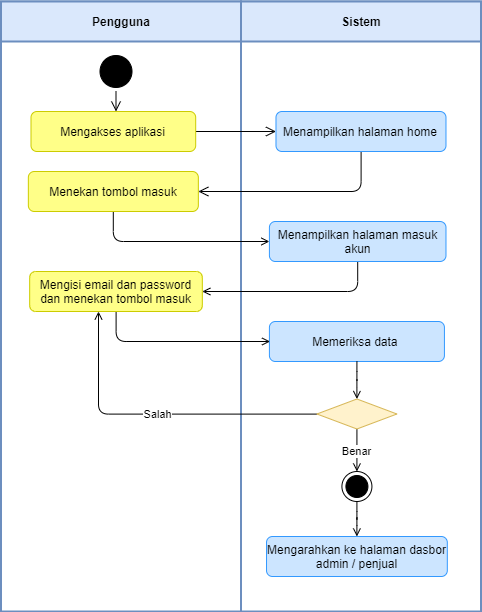

The diagram above was exported from draw.io. Its source (the exported page's mxGraphModel, read from the mxfile embedded in the PNG):
<mxGraphModel dx="2556" dy="98" grid="1" gridSize="10" guides="1" tooltips="1" connect="1" arrows="1" fold="1" page="1" pageScale="1" pageWidth="850" pageHeight="1100" math="0" shadow="0">
  <root>
    <mxCell id="ycMCxJwJTcsDKxrAXezV-0" />
    <mxCell id="ycMCxJwJTcsDKxrAXezV-1" parent="ycMCxJwJTcsDKxrAXezV-0" />
    <mxCell id="DmJoAEiOzlw7E_YBc9Iq-0" value="" style="rounded=0;whiteSpace=wrap;html=1;strokeColor=#6C8EBF;strokeWidth=2;" vertex="1" parent="ycMCxJwJTcsDKxrAXezV-1">
      <mxGeometry x="97.5" y="1160" width="240" height="610" as="geometry" />
    </mxCell>
    <mxCell id="DmJoAEiOzlw7E_YBc9Iq-1" value="Pengguna" style="rounded=0;whiteSpace=wrap;html=1;strokeColor=#6C8EBF;fillColor=#dae8fc;fontStyle=1;strokeWidth=2;" vertex="1" parent="ycMCxJwJTcsDKxrAXezV-1">
      <mxGeometry x="97.5" y="1160" width="240" height="40" as="geometry" />
    </mxCell>
    <mxCell id="DmJoAEiOzlw7E_YBc9Iq-2" value="" style="rounded=0;whiteSpace=wrap;html=1;strokeColor=#6C8EBF;strokeWidth=2;" vertex="1" parent="ycMCxJwJTcsDKxrAXezV-1">
      <mxGeometry x="337.5" y="1160" width="240" height="610" as="geometry" />
    </mxCell>
    <mxCell id="DmJoAEiOzlw7E_YBc9Iq-3" value="Sistem" style="rounded=0;whiteSpace=wrap;html=1;strokeColor=#6C8EBF;fillColor=#dae8fc;fontStyle=1;strokeWidth=2;" vertex="1" parent="ycMCxJwJTcsDKxrAXezV-1">
      <mxGeometry x="337.5" y="1160" width="240" height="40" as="geometry" />
    </mxCell>
    <mxCell id="DmJoAEiOzlw7E_YBc9Iq-4" value="" style="ellipse;html=1;shape=startState;fillColor=#000000;strokeColor=#000000;" vertex="1" parent="ycMCxJwJTcsDKxrAXezV-1">
      <mxGeometry x="192.5" y="1210" width="40" height="40" as="geometry" />
    </mxCell>
    <mxCell id="DmJoAEiOzlw7E_YBc9Iq-5" value="" style="edgeStyle=orthogonalEdgeStyle;html=1;verticalAlign=bottom;endArrow=open;endSize=8;strokeColor=#000000;rounded=1;endFill=0;" edge="1" parent="ycMCxJwJTcsDKxrAXezV-1">
      <mxGeometry relative="1" as="geometry">
        <mxPoint x="212.5" y="1270" as="targetPoint" />
        <mxPoint x="212.5" y="1250" as="sourcePoint" />
      </mxGeometry>
    </mxCell>
    <mxCell id="DmJoAEiOzlw7E_YBc9Iq-6" value="" style="ellipse;html=1;shape=endState;fillColor=#000000;strokeColor=#000000;" vertex="1" parent="ycMCxJwJTcsDKxrAXezV-1">
      <mxGeometry x="438.41999999999985" y="1630" width="30" height="30" as="geometry" />
    </mxCell>
    <mxCell id="DmJoAEiOzlw7E_YBc9Iq-7" value="" style="edgeStyle=orthogonalEdgeStyle;rounded=1;orthogonalLoop=1;jettySize=auto;html=1;endSize=8;endArrow=open;endFill=0;" edge="1" parent="ycMCxJwJTcsDKxrAXezV-1" source="DmJoAEiOzlw7E_YBc9Iq-8" target="DmJoAEiOzlw7E_YBc9Iq-10">
      <mxGeometry relative="1" as="geometry" />
    </mxCell>
    <mxCell id="DmJoAEiOzlw7E_YBc9Iq-8" value="Mengakses aplikasi" style="rounded=1;whiteSpace=wrap;html=1;fillColor=#ffff88;strokeColor=#CCCC00;" vertex="1" parent="ycMCxJwJTcsDKxrAXezV-1">
      <mxGeometry x="127.5" y="1270" width="164.69" height="40" as="geometry" />
    </mxCell>
    <mxCell id="DmJoAEiOzlw7E_YBc9Iq-9" style="edgeStyle=orthogonalEdgeStyle;rounded=1;orthogonalLoop=1;jettySize=auto;html=1;endSize=8;endArrow=open;endFill=0;" edge="1" parent="ycMCxJwJTcsDKxrAXezV-1" source="DmJoAEiOzlw7E_YBc9Iq-10" target="DmJoAEiOzlw7E_YBc9Iq-12">
      <mxGeometry relative="1" as="geometry">
        <Array as="points">
          <mxPoint x="457.5" y="1350" />
        </Array>
      </mxGeometry>
    </mxCell>
    <mxCell id="DmJoAEiOzlw7E_YBc9Iq-10" value="Menampilkan halaman home" style="rounded=1;whiteSpace=wrap;html=1;fillColor=#cce5ff;strokeColor=#3399FF;" vertex="1" parent="ycMCxJwJTcsDKxrAXezV-1">
      <mxGeometry x="372.48" y="1270" width="170" height="40" as="geometry" />
    </mxCell>
    <mxCell id="DmJoAEiOzlw7E_YBc9Iq-11" style="edgeStyle=orthogonalEdgeStyle;rounded=1;orthogonalLoop=1;jettySize=auto;html=1;entryX=0;entryY=0.5;entryDx=0;entryDy=0;endArrow=open;endFill=0;endSize=6;" edge="1" parent="ycMCxJwJTcsDKxrAXezV-1" source="DmJoAEiOzlw7E_YBc9Iq-12" target="DmJoAEiOzlw7E_YBc9Iq-14">
      <mxGeometry relative="1" as="geometry">
        <Array as="points">
          <mxPoint x="209.5" y="1400" />
        </Array>
      </mxGeometry>
    </mxCell>
    <mxCell id="DmJoAEiOzlw7E_YBc9Iq-12" value="Menekan tombol masuk" style="rounded=1;whiteSpace=wrap;html=1;fillColor=#ffff88;strokeColor=#CCCC00;" vertex="1" parent="ycMCxJwJTcsDKxrAXezV-1">
      <mxGeometry x="124.84" y="1330" width="170" height="40" as="geometry" />
    </mxCell>
    <mxCell id="DmJoAEiOzlw7E_YBc9Iq-13" style="edgeStyle=orthogonalEdgeStyle;rounded=1;orthogonalLoop=1;jettySize=auto;html=1;entryX=1;entryY=0.5;entryDx=0;entryDy=0;endArrow=open;endFill=0;endSize=6;" edge="1" parent="ycMCxJwJTcsDKxrAXezV-1" source="DmJoAEiOzlw7E_YBc9Iq-14" target="DmJoAEiOzlw7E_YBc9Iq-17">
      <mxGeometry relative="1" as="geometry">
        <Array as="points">
          <mxPoint x="454.5" y="1450" />
        </Array>
      </mxGeometry>
    </mxCell>
    <mxCell id="DmJoAEiOzlw7E_YBc9Iq-14" value="Menampilkan halaman masuk akun" style="rounded=1;whiteSpace=wrap;html=1;fillColor=#cce5ff;strokeColor=#3399FF;" vertex="1" parent="ycMCxJwJTcsDKxrAXezV-1">
      <mxGeometry x="365.91" y="1380" width="176.57" height="40" as="geometry" />
    </mxCell>
    <mxCell id="DmJoAEiOzlw7E_YBc9Iq-15" value="Memeriksa data&amp;nbsp;" style="rounded=1;whiteSpace=wrap;html=1;fillColor=#cce5ff;strokeColor=#3399FF;" vertex="1" parent="ycMCxJwJTcsDKxrAXezV-1">
      <mxGeometry x="365.91" y="1480" width="175.02" height="40" as="geometry" />
    </mxCell>
    <mxCell id="DmJoAEiOzlw7E_YBc9Iq-16" style="edgeStyle=orthogonalEdgeStyle;rounded=1;orthogonalLoop=1;jettySize=auto;html=1;endArrow=open;endFill=0;endSize=6;" edge="1" parent="ycMCxJwJTcsDKxrAXezV-1" source="DmJoAEiOzlw7E_YBc9Iq-17">
      <mxGeometry relative="1" as="geometry">
        <mxPoint x="366.5000000000009" y="1500" as="targetPoint" />
        <Array as="points">
          <mxPoint x="212.5" y="1500" />
          <mxPoint x="366.5" y="1500" />
        </Array>
      </mxGeometry>
    </mxCell>
    <mxCell id="DmJoAEiOzlw7E_YBc9Iq-17" value="Mengisi email dan password dan menekan tombol masuk" style="rounded=1;whiteSpace=wrap;html=1;fillColor=#ffff88;strokeColor=#CCCC00;" vertex="1" parent="ycMCxJwJTcsDKxrAXezV-1">
      <mxGeometry x="126.17" y="1430" width="172.66" height="40" as="geometry" />
    </mxCell>
    <mxCell id="DmJoAEiOzlw7E_YBc9Iq-19" value="Mengarahkan ke halaman dasbor admin / penjual" style="rounded=1;whiteSpace=wrap;html=1;fillColor=#cce5ff;strokeColor=#3399FF;" vertex="1" parent="ycMCxJwJTcsDKxrAXezV-1">
      <mxGeometry x="363.01" y="1695" width="180.81" height="40" as="geometry" />
    </mxCell>
    <mxCell id="DmJoAEiOzlw7E_YBc9Iq-20" value="Benar" style="edgeStyle=orthogonalEdgeStyle;rounded=1;orthogonalLoop=1;jettySize=auto;html=1;entryX=0.5;entryY=0;entryDx=0;entryDy=0;endArrow=open;endFill=0;endSize=6;" edge="1" parent="ycMCxJwJTcsDKxrAXezV-1" source="DmJoAEiOzlw7E_YBc9Iq-22" target="DmJoAEiOzlw7E_YBc9Iq-6">
      <mxGeometry relative="1" as="geometry" />
    </mxCell>
    <mxCell id="DmJoAEiOzlw7E_YBc9Iq-21" value="Salah" style="edgeStyle=orthogonalEdgeStyle;rounded=1;orthogonalLoop=1;jettySize=auto;html=1;endArrow=open;endFill=0;endSize=6;" edge="1" parent="ycMCxJwJTcsDKxrAXezV-1" source="DmJoAEiOzlw7E_YBc9Iq-22">
      <mxGeometry relative="1" as="geometry">
        <mxPoint x="195" y="1470" as="targetPoint" />
      </mxGeometry>
    </mxCell>
    <mxCell id="DmJoAEiOzlw7E_YBc9Iq-22" value="" style="rhombus;whiteSpace=wrap;html=1;fillColor=#fff2cc;strokeColor=#d6b656;" vertex="1" parent="ycMCxJwJTcsDKxrAXezV-1">
      <mxGeometry x="413.4200000000001" y="1557.5" width="80" height="30" as="geometry" />
    </mxCell>
    <mxCell id="DmJoAEiOzlw7E_YBc9Iq-23" style="edgeStyle=orthogonalEdgeStyle;rounded=1;orthogonalLoop=1;jettySize=auto;html=1;endArrow=open;endFill=0;endSize=6;exitX=0.5;exitY=1;exitDx=0;exitDy=0;" edge="1" parent="ycMCxJwJTcsDKxrAXezV-1" source="DmJoAEiOzlw7E_YBc9Iq-6" target="DmJoAEiOzlw7E_YBc9Iq-19">
      <mxGeometry relative="1" as="geometry">
        <mxPoint x="452.9670588235298" y="1664.99" as="sourcePoint" />
        <mxPoint x="453" y="1720" as="targetPoint" />
        <Array as="points" />
      </mxGeometry>
    </mxCell>
    <mxCell id="DmJoAEiOzlw7E_YBc9Iq-24" style="edgeStyle=orthogonalEdgeStyle;rounded=1;orthogonalLoop=1;jettySize=auto;html=1;endArrow=open;endFill=0;endSize=6;exitX=0.5;exitY=1;exitDx=0;exitDy=0;" edge="1" parent="ycMCxJwJTcsDKxrAXezV-1" source="DmJoAEiOzlw7E_YBc9Iq-15" target="DmJoAEiOzlw7E_YBc9Iq-22">
      <mxGeometry relative="1" as="geometry">
        <mxPoint x="452.9170588235297" y="1518.73" as="sourcePoint" />
        <mxPoint x="452.9170588235297" y="1578.7498529411764" as="targetPoint" />
      </mxGeometry>
    </mxCell>
  </root>
</mxGraphModel>